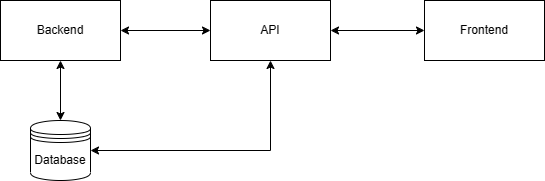

The diagram above was exported from draw.io. Its source (the exported page's mxGraphModel, read from the mxfile embedded in the PNG):
<mxGraphModel dx="1050" dy="581" grid="1" gridSize="10" guides="1" tooltips="1" connect="1" arrows="1" fold="1" page="1" pageScale="1" pageWidth="827" pageHeight="1169" math="0" shadow="0">
  <root>
    <mxCell id="0" />
    <mxCell id="1" parent="0" />
    <mxCell id="X9EUI5i8xXT3ALosg1p3-4" value="" style="edgeStyle=orthogonalEdgeStyle;rounded=0;orthogonalLoop=1;jettySize=auto;html=1;startArrow=classic;startFill=1;" edge="1" parent="1" source="X9EUI5i8xXT3ALosg1p3-1" target="X9EUI5i8xXT3ALosg1p3-2">
      <mxGeometry relative="1" as="geometry" />
    </mxCell>
    <mxCell id="X9EUI5i8xXT3ALosg1p3-1" value="Backend" style="rounded=0;whiteSpace=wrap;html=1;" vertex="1" parent="1">
      <mxGeometry x="190" y="160" width="120" height="60" as="geometry" />
    </mxCell>
    <mxCell id="X9EUI5i8xXT3ALosg1p3-6" value="" style="edgeStyle=orthogonalEdgeStyle;rounded=0;orthogonalLoop=1;jettySize=auto;html=1;startArrow=classic;startFill=1;" edge="1" parent="1" source="X9EUI5i8xXT3ALosg1p3-2" target="X9EUI5i8xXT3ALosg1p3-5">
      <mxGeometry relative="1" as="geometry" />
    </mxCell>
    <mxCell id="X9EUI5i8xXT3ALosg1p3-2" value="API" style="rounded=0;whiteSpace=wrap;html=1;" vertex="1" parent="1">
      <mxGeometry x="400" y="160" width="120" height="60" as="geometry" />
    </mxCell>
    <mxCell id="X9EUI5i8xXT3ALosg1p3-5" value="Frontend" style="rounded=0;whiteSpace=wrap;html=1;" vertex="1" parent="1">
      <mxGeometry x="614" y="160" width="120" height="60" as="geometry" />
    </mxCell>
    <mxCell id="X9EUI5i8xXT3ALosg1p3-8" value="" style="edgeStyle=orthogonalEdgeStyle;rounded=0;orthogonalLoop=1;jettySize=auto;html=1;startArrow=classic;startFill=1;" edge="1" parent="1" source="X9EUI5i8xXT3ALosg1p3-7" target="X9EUI5i8xXT3ALosg1p3-1">
      <mxGeometry relative="1" as="geometry" />
    </mxCell>
    <mxCell id="X9EUI5i8xXT3ALosg1p3-9" style="edgeStyle=orthogonalEdgeStyle;rounded=0;orthogonalLoop=1;jettySize=auto;html=1;entryX=0.5;entryY=1;entryDx=0;entryDy=0;startArrow=classic;startFill=1;" edge="1" parent="1" source="X9EUI5i8xXT3ALosg1p3-7" target="X9EUI5i8xXT3ALosg1p3-2">
      <mxGeometry relative="1" as="geometry" />
    </mxCell>
    <mxCell id="X9EUI5i8xXT3ALosg1p3-7" value="Database" style="shape=datastore;whiteSpace=wrap;html=1;" vertex="1" parent="1">
      <mxGeometry x="220" y="280" width="60" height="60" as="geometry" />
    </mxCell>
  </root>
</mxGraphModel>